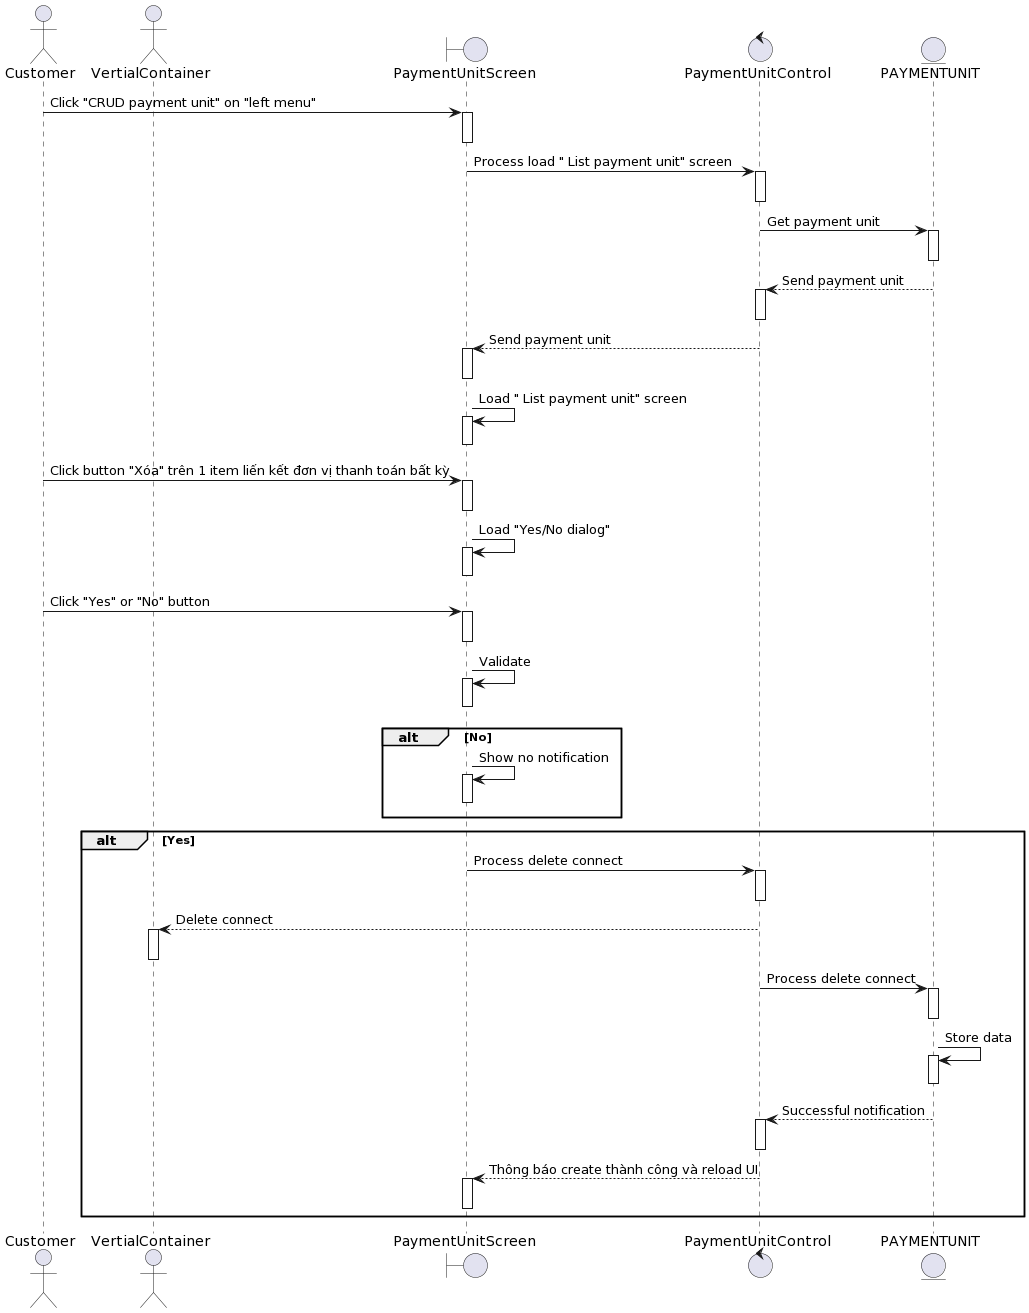

The diagram above was rendered by PlantUML. Its source (embedded in the PNG):
@startuml
actor Customer
actor VertialContainer
boundary PaymentUnitScreen
boundary PaymentUnitScreen
control PaymentUnitControl 
entity PAYMENTUNIT

Customer-> PaymentUnitScreen++: Click "CRUD payment unit" on "left menu"
deactivate PaymentUnitScreen


PaymentUnitScreen-> PaymentUnitControl ++: Process load " List payment unit" screen
deactivate PaymentUnitControl 

PaymentUnitControl -> PAYMENTUNIT++: Get payment unit
deactivate PAYMENTUNIT

PAYMENTUNIT--> PaymentUnitControl ++: Send payment unit
deactivate PaymentUnitControl 

PaymentUnitControl --> PaymentUnitScreen++: Send payment unit
deactivate PaymentUnitScreen

PaymentUnitScreen-> PaymentUnitScreen++: Load " List payment unit" screen
deactivate PaymentUnitScreen

Customer-> PaymentUnitScreen++ : Click button "Xóa" trên 1 item liến kết đơn vị thanh toán bất kỳ 
deactivate PaymentUnitScreen

PaymentUnitScreen-> PaymentUnitScreen++: Load "Yes/No dialog"
deactivate PaymentUnitScreen

Customer-> PaymentUnitScreen++: Click "Yes" or "No" button
deactivate PaymentUnitScreen

PaymentUnitScreen-> PaymentUnitScreen++: Validate
deactivate PaymentUnitScreen

alt No 
PaymentUnitScreen-> PaymentUnitScreen++: Show no notification
deactivate PaymentUnitScreen

end
alt Yes
PaymentUnitScreen-> PaymentUnitControl ++: Process delete connect
deactivate PaymentUnitControl 

PaymentUnitControl --> VertialContainer ++ : Delete connect
deactivate VertialContainer 

PaymentUnitControl -> PAYMENTUNIT++ : Process delete connect
deactivate PAYMENTUNIT

PAYMENTUNIT-> PAYMENTUNIT++: Store data
deactivate PAYMENTUNIT

     PAYMENTUNIT--> PaymentUnitControl ++: Successful notification
deactivate PaymentUnitControl  
    PaymentUnitControl --> PaymentUnitScreen++: Thông báo create thành công và reload UI
deactivate PaymentUnitScreen

end
@enduml